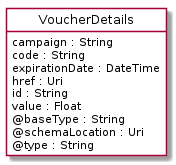

The diagram above was rendered by PlantUML. Its source (embedded in the PNG):
@startuml
hide circle
hide methods
hide stereotype
show <<Enumeration>> stereotype
skinparam class {
   BackgroundColor<<Enumeration>> #E6F5F7
   BackgroundColor<<Ref>> #FFFFE0
   BackgroundColor<<Pivot>> #FFFFFFF
   BackgroundColor<<SimpleType>> #E2F0DA
   BackgroundColor #FCF2E3
}

class VoucherDetails <<Pivot>> {
    campaign : String
    code : String
    expirationDate : DateTime
    href : Uri
    id : String
    value : Float
    @baseType : String
    @schemaLocation : Uri
    @type : String
}


@enduml